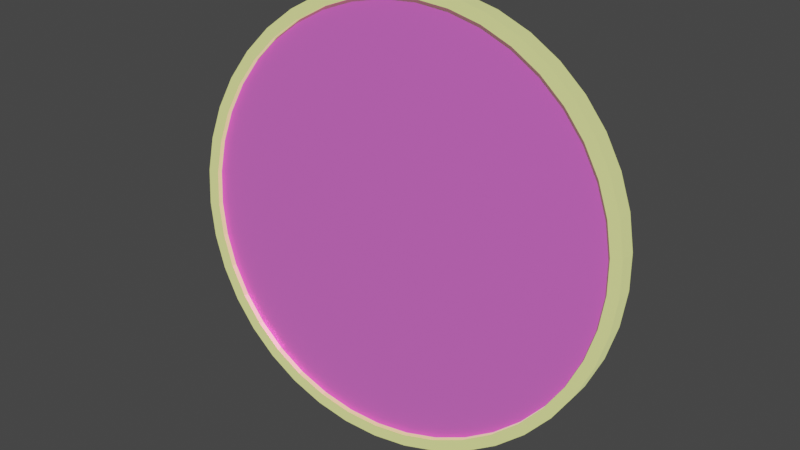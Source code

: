 # Source: dogecoin_base.blend  (saved by Blender 2.83.18; exported with 4.5.12 LTS)
import bpy
from mathutils import Matrix  # noqa: F401  (used for matrix-valued properties, if any)

bpy.ops.wm.read_factory_settings(use_empty=True)
scene = bpy.context.scene
scene.name = 'Scene'

# ---- collections
col_collection = bpy.data.collections.new('Collection'); scene.collection.children.link(col_collection)

# ---- images (referenced by path relative to the original .blend; pixels are not part of the script)
import os
ASSET_DIR = os.environ.get("B2B_ASSET_DIR", "")  # directory of the original .blend (textures are referenced by path, not embedded)
HERE = os.path.dirname(os.path.abspath(__file__))  # packed textures are extracted next to this script under _unpacked/

def load_image(name, relpath, width, height, colorspace="sRGB"):
    """Load a texture the original file referenced (path relative to the .blend, or extracted next to this script)."""
    p = next((c for c in (os.path.join(HERE, relpath), os.path.join(ASSET_DIR, relpath)) if relpath and os.path.exists(c)), "")
    if p:
        img = bpy.data.images.load(p, check_existing=True)
        img.name = name
    else:  # same state as the original file: an image datablock whose file is absent (Cycles renders it pink)
        img = bpy.data.images.new(name, width, height)
        img.source = "FILE"
        img.filepath = "//" + (relpath or name)
    img.colorspace_settings.name = colorspace
    return img
img_dogecoin_brighter_png_jpg = load_image('dogecoin_brighter.png.jpg', 'dogecoin_brighter.png.jpg', 1024, 1024, 'sRGB')
img_dogecoin_jpg = load_image('dogecoin.jpg', 'dogecoin.jpg', 1024, 1024, 'sRGB')

# ---- materials (node trees are filled in below, after node groups)
mat_material_003 = bpy.data.materials.new('Material.003')
mat_material_003.use_transparent_shadow = False
mat_material_003.diffuse_color = (0.8, 0.7116, 0.0116, 1.0)
mat_material_003.metallic = 0.5521
mat_material_002 = bpy.data.materials.new('Material.002')
mat_material_002.use_transparent_shadow = False
mat_material_002.diffuse_color = (0.8, 0.7818, 0.05257, 1.0)
mat_material_002.metallic = 0.4637
mat_material_004 = bpy.data.materials.new('Material.004')
mat_material_004.use_transparent_shadow = False
mat_material_004.diffuse_color = (0.8, 0.6954, 0.01761, 1.0)
mat_material_004.metallic = 0.4381

# ---- material node trees
mat_material_003.use_nodes = True; mat_material_003.node_tree.nodes.clear()
_N = mat_material_003.node_tree.nodes; _L = mat_material_003.node_tree.links
n0 = _N.new('ShaderNodeBsdfPrincipled'); n0.name = 'Principled BSDF'; n0.location = (10, 300)
n0.distribution = 'GGX'
n0.subsurface_method = 'BURLEY'
n0.inputs[0].default_value = (1.0, 0.9325, 0.2791, 1.0)
n0.inputs[1].default_value = 0.8975
n0.inputs[2].default_value = 0.1475
n0.inputs[3].default_value = 1.45
n0.inputs[13].default_value = 0.5205
n0.inputs[14].default_value = (1.0, 0.995, 0.9467, 1.0)
n0.inputs[15].default_value = 0.502
n0.inputs[19].default_value = 0.103
n0.inputs[27].default_value = (0.5227, 0.5815, 0.2025, 1.0)
n0.inputs[28].default_value = 1.0
n1 = _N.new('ShaderNodeOutputMaterial'); n1.name = 'Material Output'; n1.location = (300, 300)
_L.new(n0.outputs[0], n1.inputs[0])
n1.is_active_output = True
mat_material_002.use_nodes = True; mat_material_002.node_tree.nodes.clear()
_N = mat_material_002.node_tree.nodes; _L = mat_material_002.node_tree.links
n0 = _N.new('ShaderNodeBsdfPrincipled'); n0.name = 'Principled BSDF'; n0.location = (17, 587)
n0.distribution = 'GGX'
n0.subsurface_method = 'BURLEY'
n0.inputs[1].default_value = 0.5123
n0.inputs[2].default_value = 0.291
n0.inputs[3].default_value = 1.45
n0.inputs[13].default_value = 0.3463
n0.inputs[27].default_value = (0.0, 0.0, 0.0, 1.0)
n0.inputs[28].default_value = 1.0
n1 = _N.new('ShaderNodeOutputMaterial'); n1.name = 'Material Output'; n1.location = (307, 587)
n2 = _N.new('ShaderNodeTexImage'); n2.name = 'Image Texture'; n2.location = (-273, 557)
n2.image = img_dogecoin_brighter_png_jpg
n3 = _N.new('ShaderNodeLightPath'); n3.name = 'Light Path'; n3.location = (-240, 100)
n4 = _N.new('ShaderNodeMix'); n4.name = 'Mix'; n4.location = (-253, 467)
n4.data_type = 'RGBA'
n4.inputs[0].default_value = 0.5123
n4.inputs[7].default_value = (1.0, 1.0, 1.0, 1.0)
n5 = _N.new('ShaderNodeMix'); n5.name = 'Mix.001'; n5.location = (-153, 467)
n5.data_type = 'RGBA'
n5.inputs[0].default_value = 0.2807
n5.inputs[6].default_value = (1.0, 1.0, 1.0, 1.0)
_L.new(n0.outputs[0], n1.inputs[0])
_L.new(n2.outputs[0], n0.inputs[0])
_L.new(n3.outputs[0], n0.inputs[4])
_L.new(n2.outputs[0], n4.inputs[6])
_L.new(n4.outputs[2], n5.inputs[7])
_L.new(n5.outputs[2], n0.inputs[14])
n1.is_active_output = True
mat_material_004.use_nodes = True; mat_material_004.node_tree.nodes.clear()
_N = mat_material_004.node_tree.nodes; _L = mat_material_004.node_tree.links
n0 = _N.new('ShaderNodeOutputMaterial'); n0.name = 'Material Output'; n0.location = (300, 300)
n1 = _N.new('ShaderNodeBsdfPrincipled'); n1.name = 'Principled BSDF'; n1.location = (10, 300)
n1.distribution = 'GGX'
n1.subsurface_method = 'BURLEY'
n1.inputs[1].default_value = 0.6045
n1.inputs[3].default_value = 1.45
n1.inputs[27].default_value = (0.09084, 0.08914, 0.02602, 1.0)
n1.inputs[28].default_value = 1.0
n2 = _N.new('ShaderNodeTexImage'); n2.name = 'Image Texture'; n2.location = (-280, 270)
n2.image = img_dogecoin_jpg
_L.new(n1.outputs[0], n0.inputs[0])
_L.new(n2.outputs[0], n1.inputs[0])
n0.is_active_output = True

# ---- world
world_world = bpy.data.worlds.new('World'); scene.world = world_world
world_world.use_nodes = True; world_world.node_tree.nodes.clear()
_N = world_world.node_tree.nodes; _L = world_world.node_tree.links
n0 = _N.new('ShaderNodeOutputWorld'); n0.name = 'World Output'; n0.location = (300, 300)
n1 = _N.new('ShaderNodeBackground'); n1.name = 'Background'; n1.location = (10, 300)
n1.inputs[0].default_value = (0.05088, 0.05088, 0.05088, 1.0)
_L.new(n1.outputs[0], n0.inputs[0])
n0.is_active_output = True
world_world.color = (0.05088, 0.05088, 0.05088)
world_world.use_sun_shadow = False
world_world.sun_shadow_jitter_overblur = 0.0

# ---- meshes
me_cylinder_005 = bpy.data.meshes.new('Cylinder.005')
me_cylinder_005.from_pydata([(0.0948, 0.007015, -0.00135), (0.09466, 0.01699, -0.002677), (0.09372, 0.008827, 0.0134), (0.09356, 0.01883, 0.01225), (0.09034, 0.0103, 0.02783), (0.09014, 0.02032, 0.02686), (0.08475, 0.0114, 0.0416), (0.08449, 0.02142, 0.04079), (0.07709, 0.01209, 0.05436), (0.07674, 0.02213, 0.0537), (0.06755, 0.01236, 0.0658), (0.06708, 0.0224, 0.06528), (0.05636, 0.01221, 0.07563), (0.05576, 0.02225, 0.07524), (0.0438, 0.01163, 0.08362), (0.04305, 0.02167, 0.08332), (0.03018, 0.01065, 0.08957), (0.02926, 0.02067, 0.08934), (0.01583, 0.00928, 0.09333), (0.01473, 0.01928, 0.09315), (0.001107, 0.00756, 0.09481), (-0.0001668, 0.01754, 0.09465), (-0.01363, 0.005532, 0.09398), (-0.01508, 0.01549, 0.0938), (-0.02801, 0.003246, 0.09084), (-0.02964, 0.01318, 0.09063), (-0.04169, 0.0007572, 0.08549), (-0.04348, 0.01066, 0.08521), (-0.05433, -0.001872, 0.07805), (-0.05627, 0.007997, 0.07768), (-0.06561, -0.004578, 0.0687), (-0.06769, 0.005259, 0.06822), (-0.07526, -0.007293, 0.05768), (-0.07745, 0.002511, 0.05707), (-0.08304, -0.009951, 0.04526), (-0.08533, -0.0001791, 0.0445), (-0.08876, -0.01249, 0.03174), (-0.09112, -0.002745, 0.03081), (-0.09228, -0.01484, 0.01746), (-0.09468, -0.005123, 0.01636), (-0.09351, -0.01694, 0.002761), (-0.09593, -0.007255, 0.001484), (-0.09242, -0.01875, -0.01199), (-0.09483, -0.009088, -0.01344), (-0.08905, -0.02023, -0.02642), (-0.09141, -0.01058, -0.02805), (-0.08346, -0.02132, -0.04019), (-0.08575, -0.01169, -0.04198), (-0.0758, -0.02202, -0.05295), (-0.078, -0.01239, -0.0549), (-0.06626, -0.02229, -0.06439), (-0.06835, -0.01267, -0.06647), (-0.05507, -0.02214, -0.07422), (-0.05702, -0.01251, -0.07643), (-0.04251, -0.02156, -0.08221), (-0.04431, -0.01193, -0.08452), (-0.02889, -0.02058, -0.08816), (-0.03052, -0.01093, -0.09054), (-0.01454, -0.01921, -0.09192), (-0.016, -0.009547, -0.09434), (0.0001848, -0.01749, -0.0934), (-0.0011, -0.007807, -0.09584), (0.01492, -0.01546, -0.09256), (0.01381, -0.005754, -0.09499), (0.0293, -0.01317, -0.08943), (0.02837, -0.00344, -0.09182), (0.04298, -0.01068, -0.08408), (0.04221, -0.0009211, -0.0864), (0.05562, -0.008054, -0.07664), (0.055, 0.00174, -0.07887), (0.0669, -0.005349, -0.06729), (0.06642, 0.004478, -0.06942), (0.07655, -0.002634, -0.05627), (0.07619, 0.007226, -0.05826), (0.08433, 2.399e-05, -0.04385), (0.08406, 0.009916, -0.04569), (0.09005, 0.002559, -0.03033), (0.08985, 0.01248, -0.03201), (0.09357, 0.004909, -0.01605), (0.09342, 0.01486, -0.01755), (0.09982, 0.007654, -0.001459), (0.09868, 0.009562, 0.01407), (0.09512, 0.01111, 0.02928), (0.08923, 0.01227, 0.04378), (0.08117, 0.013, 0.05722), (0.07112, 0.01329, 0.06927), (0.05933, 0.01313, 0.07963), (0.0461, 0.01252, 0.08804), (0.03176, 0.01148, 0.09431), (0.01664, 0.01004, 0.09827), (0.001131, 0.008228, 0.09983), (-0.01439, 0.006092, 0.09895), (-0.02954, 0.003683, 0.09565), (-0.04395, 0.001062, 0.09001), (-0.05726, -0.001708, 0.08217), (-0.06914, -0.004557, 0.07233), (-0.0793, -0.007417, 0.06072), (-0.0875, -0.01022, 0.04764), (-0.09353, -0.01289, 0.0334), (-0.09723, -0.01536, 0.01835), (-0.09853, -0.01758, 0.002871), (-0.09739, -0.01949, -0.01266), (-0.09383, -0.02104, -0.02787), (-0.08794, -0.02219, -0.04237), (-0.07988, -0.02292, -0.05581), (-0.06983, -0.02321, -0.06786), (-0.05804, -0.02305, -0.07822), (-0.04481, -0.02245, -0.08663), (-0.03046, -0.02141, -0.0929), (-0.01535, -0.01997, -0.09686), (0.0001602, -0.01815, -0.09842), (0.01568, -0.01602, -0.09754), (0.03083, -0.01361, -0.09424), (0.04524, -0.01099, -0.0886), (0.05855, -0.008219, -0.08076), (0.07043, -0.005369, -0.07092), (0.0806, -0.00251, -0.05931), (0.08879, 0.0002899, -0.04623), (0.09482, 0.00296, -0.03198), (0.09853, 0.005435, -0.01694), (0.09447, 0.009537, -0.001684), (0.09339, 0.01135, 0.01306), (0.09001, 0.01282, 0.0275), (0.08442, 0.01392, 0.04126), (0.07676, 0.01461, 0.05402), (0.06722, 0.01488, 0.06546), (0.05603, 0.01473, 0.0753), (0.04347, 0.01416, 0.08329), (0.02985, 0.01317, 0.08924), (0.0155, 0.0118, 0.093), (0.0007787, 0.01008, 0.09448), (-0.01396, 0.008054, 0.09364), (-0.02834, 0.005767, 0.09051), (-0.04202, 0.003279, 0.08516), (-0.05465, 0.0006493, 0.07771), (-0.06594, -0.002056, 0.06837), (-0.07559, -0.004771, 0.05735), (-0.08337, -0.007429, 0.04493), (-0.08909, -0.009964, 0.03141), (-0.09261, -0.01231, 0.01712), (-0.09384, -0.01442, 0.002427), (-0.09275, -0.01623, -0.01232), (-0.08937, -0.0177, -0.02675), (-0.08379, -0.0188, -0.04052), (-0.07613, -0.01949, -0.05328), (-0.06659, -0.01977, -0.06472), (-0.0554, -0.01961, -0.07455), (-0.04284, -0.01904, -0.08255), (-0.02922, -0.01805, -0.08849), (-0.01487, -0.01669, -0.09226), (-0.0001433, -0.01497, -0.09374), (0.01459, -0.01294, -0.0929), (0.02898, -0.01065, -0.08977), (0.04265, -0.008162, -0.08441), (0.05529, -0.005533, -0.07697), (0.06657, -0.002827, -0.06763), (0.07622, -0.0001121, -0.05661), (0.084, 0.002546, -0.04418), (0.08972, 0.005081, -0.03066), (0.09324, 0.00743, -0.01638), (0.0974, 0.01939, 0.01277), (0.09854, 0.01749, -0.002762), (0.09384, 0.02094, 0.02798), (0.08795, 0.0221, 0.04248), (0.07989, 0.02283, 0.05592), (0.06984, 0.02312, 0.06796), (0.05805, 0.02296, 0.07832), (0.04482, 0.02235, 0.08674), (0.03048, 0.02131, 0.09301), (0.01536, 0.01987, 0.09697), (-0.0001478, 0.01806, 0.09853), (-0.01567, 0.01592, 0.09765), (-0.03082, 0.01352, 0.09435), (-0.04523, 0.01089, 0.08871), (-0.05854, 0.008124, 0.08087), (-0.07042, 0.005275, 0.07103), (-0.08058, 0.002415, 0.05942), (-0.08878, -0.0003847, 0.04633), (-0.09481, -0.003055, 0.03209), (-0.09851, -0.00553, 0.01705), (-0.09981, -0.007749, 0.001568), (-0.09867, -0.009657, -0.01396), (-0.09511, -0.01121, -0.02917), (-0.08922, -0.01236, -0.04367), (-0.08115, -0.01309, -0.05711), (-0.07111, -0.01338, -0.06916), (-0.05932, -0.01322, -0.07952), (-0.04609, -0.01261, -0.08793), (-0.03174, -0.01158, -0.0942), (-0.01663, -0.01013, -0.09816), (-0.001119, -0.008323, -0.09972), (0.0144, -0.006187, -0.09884), (0.02955, -0.003778, -0.09554), (0.04396, -0.001157, -0.0899), (0.05727, 0.001613, -0.08206), (0.06915, 0.004463, -0.07222), (0.07932, 0.007322, -0.06061), (0.08751, 0.01012, -0.04753), (0.09354, 0.01279, -0.03329), (0.09725, 0.01527, -0.01824), (0.09385, 0.01659, 0.01254), (0.09495, 0.01476, -0.002381), (0.09043, 0.01808, 0.02715), (0.08478, 0.01919, 0.04109), (0.07703, 0.01989, 0.054), (0.06737, 0.02017, 0.06558), (0.05605, 0.02001, 0.07553), (0.04334, 0.01943, 0.08362), (0.02955, 0.01843, 0.08964), (0.01503, 0.01705, 0.09345), (0.0001242, 0.01531, 0.09494), (-0.01479, 0.01325, 0.0941), (-0.02935, 0.01094, 0.09093), (-0.04319, 0.008421, 0.08551), (-0.05598, 0.00576, 0.07798), (-0.0674, 0.003022, 0.06852), (-0.07716, 0.0002739, 0.05737), (-0.08504, -0.002416, 0.04479), (-0.09083, -0.004982, 0.03111), (-0.09439, -0.00736, 0.01665), (-0.09564, -0.009492, 0.00178), (-0.09454, -0.01133, -0.01315), (-0.09112, -0.01282, -0.02775), (-0.08546, -0.01392, -0.04169), (-0.07771, -0.01463, -0.0546), (-0.06806, -0.0149, -0.06618), (-0.05673, -0.01475, -0.07613), (-0.04402, -0.01417, -0.08422), (-0.03023, -0.01317, -0.09024), (-0.01571, -0.01178, -0.09405), (-0.000809, -0.01004, -0.09554), (0.0141, -0.007991, -0.0947), (0.02866, -0.005677, -0.09153), (0.0425, -0.003158, -0.08611), (0.05529, -0.0004967, -0.07858), (0.06671, 0.002242, -0.06912), (0.07648, 0.004989, -0.05797), (0.08435, 0.007679, -0.04539), (0.09014, 0.01024, -0.03171), (0.09371, 0.01262, -0.01725)], [], [(80, 161, 160, 81), (81, 160, 162, 82), (82, 162, 163, 83), (83, 163, 164, 84), (84, 164, 165, 85), (85, 165, 166, 86), (86, 166, 167, 87), (87, 167, 168, 88), (88, 168, 169, 89), (89, 169, 170, 90), (90, 170, 171, 91), (91, 171, 172, 92), (92, 172, 173, 93), (93, 173, 174, 94), (94, 174, 175, 95), (95, 175, 176, 96), (96, 176, 177, 97), (97, 177, 178, 98), (98, 178, 179, 99), (99, 179, 180, 100), (100, 180, 181, 101), (101, 181, 182, 102), (102, 182, 183, 103), (103, 183, 184, 104), (104, 184, 185, 105), (105, 185, 186, 106), (106, 186, 187, 107), (107, 187, 188, 108), (108, 188, 189, 109), (109, 189, 190, 110), (110, 190, 191, 111), (111, 191, 192, 112), (112, 192, 193, 113), (113, 193, 194, 114), (114, 194, 195, 115), (115, 195, 196, 116), (116, 196, 197, 117), (117, 197, 198, 118), (3, 1, 201, 200), (118, 198, 199, 119), (119, 199, 161, 80), (52, 54, 147, 146), (2, 0, 80, 81), (4, 2, 81, 82), (6, 4, 82, 83), (8, 6, 83, 84), (10, 8, 84, 85), (12, 10, 85, 86), (14, 12, 86, 87), (16, 14, 87, 88), (18, 16, 88, 89), (20, 18, 89, 90), (22, 20, 90, 91), (24, 22, 91, 92), (26, 24, 92, 93), (28, 26, 93, 94), (30, 28, 94, 95), (32, 30, 95, 96), (34, 32, 96, 97), (36, 34, 97, 98), (38, 36, 98, 99), (40, 38, 99, 100), (42, 40, 100, 101), (44, 42, 101, 102), (46, 44, 102, 103), (48, 46, 103, 104), (50, 48, 104, 105), (52, 50, 105, 106), (54, 52, 106, 107), (56, 54, 107, 108), (58, 56, 108, 109), (60, 58, 109, 110), (62, 60, 110, 111), (64, 62, 111, 112), (66, 64, 112, 113), (68, 66, 113, 114), (70, 68, 114, 115), (72, 70, 115, 116), (74, 72, 116, 117), (76, 74, 117, 118), (78, 76, 118, 119), (0, 78, 119, 80), (120, 121, 122, 123, 124, 125, 126, 127, 128, 129, 130, 131, 132, 133, 134, 135, 136, 137, 138, 139, 140, 141, 142, 143, 144, 145, 146, 147, 148, 149, 150, 151, 152, 153, 154, 155, 156, 157, 158, 159), (26, 28, 134, 133), (0, 2, 121, 120), (54, 56, 148, 147), (28, 30, 135, 134), (2, 4, 122, 121), (56, 58, 149, 148), (30, 32, 136, 135), (4, 6, 123, 122), (58, 60, 150, 149), (32, 34, 137, 136), (6, 8, 124, 123), (60, 62, 151, 150), (34, 36, 138, 137), (8, 10, 125, 124), (62, 64, 152, 151), (36, 38, 139, 138), (10, 12, 126, 125), (64, 66, 153, 152), (38, 40, 140, 139), (12, 14, 127, 126), (66, 68, 154, 153), (40, 42, 141, 140), (14, 16, 128, 127), (68, 70, 155, 154), (42, 44, 142, 141), (16, 18, 129, 128), (70, 72, 156, 155), (44, 46, 143, 142), (18, 20, 130, 129), (72, 74, 157, 156), (46, 48, 144, 143), (20, 22, 131, 130), (74, 76, 158, 157), (48, 50, 145, 144), (22, 24, 132, 131), (76, 78, 159, 158), (50, 52, 146, 145), (24, 26, 133, 132), (78, 0, 120, 159), (1, 3, 160, 161), (3, 5, 162, 160), (5, 7, 163, 162), (7, 9, 164, 163), (9, 11, 165, 164), (11, 13, 166, 165), (13, 15, 167, 166), (15, 17, 168, 167), (17, 19, 169, 168), (19, 21, 170, 169), (21, 23, 171, 170), (23, 25, 172, 171), (25, 27, 173, 172), (27, 29, 174, 173), (29, 31, 175, 174), (31, 33, 176, 175), (33, 35, 177, 176), (35, 37, 178, 177), (37, 39, 179, 178), (39, 41, 180, 179), (41, 43, 181, 180), (43, 45, 182, 181), (45, 47, 183, 182), (47, 49, 184, 183), (49, 51, 185, 184), (51, 53, 186, 185), (53, 55, 187, 186), (55, 57, 188, 187), (57, 59, 189, 188), (59, 61, 190, 189), (61, 63, 191, 190), (63, 65, 192, 191), (65, 67, 193, 192), (67, 69, 194, 193), (69, 71, 195, 194), (71, 73, 196, 195), (73, 75, 197, 196), (75, 77, 198, 197), (77, 79, 199, 198), (79, 1, 161, 199), (200, 201, 239, 238, 237, 236, 235, 234, 233, 232, 231, 230, 229, 228, 227, 226, 225, 224, 223, 222, 221, 220, 219, 218, 217, 216, 215, 214, 213, 212, 211, 210, 209, 208, 207, 206, 205, 204, 203, 202), (57, 55, 227, 228), (31, 29, 214, 215), (5, 3, 200, 202), (59, 57, 228, 229), (33, 31, 215, 216), (7, 5, 202, 203), (61, 59, 229, 230), (35, 33, 216, 217), (9, 7, 203, 204), (63, 61, 230, 231), (37, 35, 217, 218), (11, 9, 204, 205), (65, 63, 231, 232), (39, 37, 218, 219), (13, 11, 205, 206), (67, 65, 232, 233), (41, 39, 219, 220), (15, 13, 206, 207), (69, 67, 233, 234), (43, 41, 220, 221), (17, 15, 207, 208), (71, 69, 234, 235), (45, 43, 221, 222), (19, 17, 208, 209), (73, 71, 235, 236), (47, 45, 222, 223), (21, 19, 209, 210), (75, 73, 236, 237), (49, 47, 223, 224), (23, 21, 210, 211), (77, 75, 237, 238), (51, 49, 224, 225), (25, 23, 211, 212), (79, 77, 238, 239), (53, 51, 225, 226), (27, 25, 212, 213), (1, 79, 239, 201), (55, 53, 226, 227), (29, 27, 213, 214)])
me_cylinder_005.polygons.foreach_set('material_index', [0, 0, 0, 0, 0, 0, 0, 0, 0, 0, 0, 0, 0, 0, 0, 0, 0, 0, 0, 0, 0, 0, 0, 0, 0, 0, 0, 0, 0, 0, 0, 0, 0, 0, 0, 0, 0, 0, 0, 0, 0, 0, 0, 0, 0, 0, 0, 0, 0, 0, 0, 0, 0, 0, 0, 0, 0, 0, 0, 0, 0, 0, 0, 0, 0, 0, 0, 0, 0, 0, 0, 0, 0, 0, 0, 0, 0, 0, 0, 0, 0, 0, 2, 0, 0, 0, 0, 0, 0, 0, 0, 0, 0, 0, 0, 0, 0, 0, 0, 0, 0, 0, 0, 0, 0, 0, 0, 0, 0, 0, 0, 0, 0, 0, 0, 0, 0, 0, 0, 0, 0, 0, 0, 0, 0, 0, 0, 0, 0, 0, 0, 0, 0, 0, 0, 0, 0, 0, 0, 0, 0, 0, 0, 0, 0, 0, 0, 0, 0, 0, 0, 0, 0, 0, 0, 0, 0, 0, 0, 0, 0, 0, 1, 0, 0, 0, 0, 0, 0, 0, 0, 0, 0, 0, 0, 0, 0, 0, 0, 0, 0, 0, 0, 0, 0, 0, 0, 0, 0, 0, 0, 0, 0, 0, 0, 0, 0, 0, 0, 0, 0, 0])
_uv = me_cylinder_005.uv_layers.new(name='UVMap')
_uv.uv.foreach_set('vector', [0.9455, 0.6108, 0.9032, 0.6002, 0.9133, 0.5365, 0.9569, 0.5402, 0.9569, 0.5402, 0.9133, 0.5365, 0.9132, 0.4718, 0.9569, 0.4686, 0.9569, 0.4686, 0.9132, 0.4718, 0.9028, 0.4078, 0.9455, 0.3978, 0.9455, 0.3978, 0.9028, 0.4078, 0.8824, 0.3462, 0.9231, 0.3295, 0.9231, 0.3295, 0.8824, 0.3462, 0.8526, 0.2883, 0.8903, 0.2654, 0.8903, 0.2654, 0.8526, 0.2883, 0.8141, 0.2357, 0.8477, 0.2072, 0.8477, 0.2072, 0.8141, 0.2357, 0.7677, 0.1898, 0.7965, 0.1564, 0.7965, 0.1564, 0.7677, 0.1898, 0.7147, 0.1517, 0.7379, 0.1141, 0.7379, 0.1141, 0.7147, 0.1517, 0.6563, 0.1223, 0.6734, 0.08157, 0.6734, 0.08157, 0.6563, 0.1223, 0.594, 0.1024, 0.6045, 0.0595, 0.6045, 0.0595, 0.594, 0.1024, 0.5294, 0.09253, 0.5331, 0.04848, 0.5331, 0.04848, 0.5294, 0.09253, 0.4641, 0.09283, 0.4608, 0.04877, 0.4608, 0.04877, 0.4641, 0.09283, 0.3996, 0.1033, 0.3894, 0.06036, 0.3894, 0.06036, 0.3996, 0.1033, 0.3376, 0.1238, 0.3209, 0.08294, 0.3209, 0.08294, 0.3376, 0.1238, 0.2796, 0.1536, 0.2567, 0.116, 0.2567, 0.116, 0.2796, 0.1536, 0.2271, 0.1921, 0.1986, 0.1586, 0.1986, 0.1586, 0.2271, 0.1921, 0.1813, 0.2384, 0.148, 0.2097, 0.148, 0.2097, 0.1813, 0.2384, 0.1434, 0.2911, 0.106, 0.2681, 0.106, 0.2681, 0.1434, 0.2911, 0.1143, 0.3491, 0.07386, 0.3322, 0.07386, 0.3322, 0.1143, 0.3491, 0.09479, 0.4108, 0.05224, 0.4006, 0.05224, 0.4006, 0.09479, 0.4108, 0.08525, 0.4747, 0.04169, 0.4714, 0.04169, 0.4714, 0.08525, 0.4747, 0.08593, 0.5392, 0.04246, 0.5428, 0.04246, 0.5428, 0.08593, 0.5392, 0.09681, 0.6027, 0.05452, 0.6131, 0.05452, 0.6131, 0.09681, 0.6027, 0.1176, 0.6636, 0.07754, 0.6806, 0.07754, 0.6806, 0.1176, 0.6636, 0.1478, 0.7204, 0.1109, 0.7435, 0.1109, 0.7435, 0.1478, 0.7204, 0.1865, 0.7716, 0.1539, 0.8002, 0.1539, 0.8002, 0.1865, 0.7716, 0.233, 0.8159, 0.2053, 0.8494, 0.2053, 0.8494, 0.233, 0.8159, 0.2859, 0.8523, 0.2639, 0.8898, 0.2639, 0.8898, 0.2859, 0.8523, 0.3442, 0.8797, 0.3285, 0.9205, 0.3285, 0.9205, 0.3442, 0.8797, 0.4065, 0.8976, 0.3973, 0.9403, 0.3973, 0.9403, 0.4065, 0.8976, 0.4712, 0.9058, 0.468, 0.9494, 0.468, 0.9494, 0.4712, 0.9058, 0.5358, 0.9066, 0.5383, 0.9496, 0.5383, 0.9496, 0.5358, 0.9066, 0.5992, 0.898, 0.608, 0.9402, 0.608, 0.9402, 0.5992, 0.898, 0.6603, 0.8796, 0.6757, 0.92, 0.6757, 0.92, 0.6603, 0.8796, 0.7177, 0.8517, 0.7393, 0.8891, 0.7393, 0.8891, 0.7177, 0.8517, 0.7699, 0.8149, 0.7974, 0.8484, 0.7974, 0.8484, 0.7699, 0.8149, 0.8157, 0.7701, 0.8482, 0.7989, 0.8482, 0.7989, 0.8157, 0.7701, 0.8538, 0.7185, 0.8905, 0.7418, 0.07901, 0.4598, 0.08746, 0.3938, 0.09717, 0.3959, 0.08902, 0.4603, 0.8905, 0.7418, 0.8538, 0.7185, 0.8832, 0.6614, 0.9232, 0.6785, 0.9232, 0.6785, 0.8832, 0.6614, 0.9032, 0.6002, 0.9455, 0.6108, 0.5285, 0.07611, 0.5934, 0.08694, 0.5907, 0.09784, 0.5275, 0.08729, 0.765, 0.8253, 0.8116, 0.7784, 0.8286, 0.7928, 0.7794, 0.8423, 0.7115, 0.8642, 0.765, 0.8253, 0.7794, 0.8423, 0.723, 0.8833, 0.6525, 0.894, 0.7115, 0.8642, 0.723, 0.8833, 0.6609, 0.9147, 0.5896, 0.9142, 0.6525, 0.894, 0.6609, 0.9147, 0.5946, 0.9359, 0.5243, 0.9241, 0.5896, 0.9142, 0.5946, 0.9359, 0.5258, 0.9463, 0.4582, 0.9234, 0.5243, 0.9241, 0.5258, 0.9463, 0.4561, 0.9456, 0.3929, 0.9122, 0.4582, 0.9234, 0.4561, 0.9456, 0.3874, 0.9338, 0.33, 0.8915, 0.3929, 0.9122, 0.3874, 0.9338, 0.3213, 0.912, 0.2712, 0.861, 0.33, 0.8915, 0.3213, 0.912, 0.2592, 0.8799, 0.2179, 0.8215, 0.2712, 0.861, 0.2592, 0.8799, 0.2031, 0.8383, 0.1716, 0.7739, 0.2179, 0.8215, 0.2031, 0.8383, 0.1543, 0.7881, 0.1333, 0.7196, 0.1716, 0.7739, 0.1543, 0.7881, 0.1139, 0.731, 0.1041, 0.6599, 0.1333, 0.7196, 0.1139, 0.731, 0.08318, 0.668, 0.0848, 0.5962, 0.1041, 0.6599, 0.08318, 0.668, 0.06287, 0.6008, 0.07578, 0.5299, 0.0848, 0.5962, 0.06287, 0.6008, 0.05334, 0.5313, 0.07538, 0.4631, 0.07578, 0.5299, 0.05334, 0.5313, 0.05304, 0.4613, 0.08557, 0.3972, 0.07538, 0.4631, 0.05304, 0.4613, 0.06377, 0.392, 0.1057, 0.3339, 0.08557, 0.3972, 0.06377, 0.392, 0.08509, 0.3253, 0.1358, 0.2747, 0.1057, 0.3339, 0.08509, 0.3253, 0.1167, 0.263, 0.1747, 0.2211, 0.1358, 0.2747, 0.1167, 0.263, 0.1579, 0.2065, 0.2217, 0.1744, 0.1747, 0.2211, 0.1579, 0.2065, 0.2074, 0.1573, 0.2755, 0.1359, 0.2217, 0.1744, 0.2074, 0.1573, 0.2642, 0.1168, 0.3348, 0.1065, 0.2755, 0.1359, 0.2642, 0.1168, 0.3265, 0.08582, 0.3976, 0.08602, 0.3348, 0.1065, 0.3265, 0.08582, 0.3925, 0.06442, 0.4627, 0.0758, 0.3976, 0.08602, 0.3925, 0.06442, 0.4611, 0.05368, 0.5285, 0.07611, 0.4627, 0.0758, 0.4611, 0.05368, 0.5304, 0.05402, 0.5934, 0.08694, 0.5285, 0.07611, 0.5304, 0.05402, 0.5989, 0.06542, 0.656, 0.1079, 0.5934, 0.08694, 0.5989, 0.06542, 0.6648, 0.08751, 0.7145, 0.1387, 0.656, 0.1079, 0.6648, 0.08751, 0.7265, 0.1199, 0.7677, 0.1784, 0.7145, 0.1387, 0.7265, 0.1199, 0.7826, 0.1617, 0.814, 0.2263, 0.7677, 0.1784, 0.7826, 0.1617, 0.8313, 0.2119, 0.853, 0.2803, 0.814, 0.2263, 0.8313, 0.2119, 0.8722, 0.2688, 0.8829, 0.3399, 0.853, 0.2803, 0.8722, 0.2688, 0.9037, 0.3315, 0.9029, 0.4035, 0.8829, 0.3399, 0.9037, 0.3315, 0.9248, 0.3986, 0.9125, 0.4696, 0.9029, 0.4035, 0.9248, 0.3986, 0.9349, 0.468, 0.9126, 0.5363, 0.9125, 0.4696, 0.9349, 0.468, 0.9349, 0.5381, 0.902, 0.602, 0.9126, 0.5363, 0.9349, 0.5381, 0.9238, 0.6074, 0.8811, 0.6652, 0.902, 0.602, 0.9238, 0.6074, 0.9017, 0.674, 0.8504, 0.7244, 0.8811, 0.6652, 0.9017, 0.674, 0.8694, 0.7362, 0.8116, 0.7784, 0.8504, 0.7244, 0.8694, 0.7362, 0.8286, 0.7928, 0.908, 0.397, 0.9184, 0.4625, 0.9184, 0.5288, 0.908, 0.5943, 0.8875, 0.6574, 0.8574, 0.7165, 0.8184, 0.7701, 0.7715, 0.8171, 0.7179, 0.856, 0.6588, 0.8861, 0.5957, 0.9066, 0.5302, 0.917, 0.4639, 0.917, 0.3983, 0.9066, 0.3353, 0.8862, 0.2762, 0.856, 0.2225, 0.8171, 0.1756, 0.7701, 0.1366, 0.7165, 0.1065, 0.6574, 0.086, 0.5943, 0.07563, 0.5288, 0.07563, 0.4625, 0.086, 0.397, 0.1065, 0.3339, 0.1366, 0.2748, 0.1756, 0.2211, 0.2225, 0.1742, 0.2762, 0.1352, 0.3353, 0.1051, 0.3983, 0.08462, 0.4639, 0.07424, 0.5302, 0.07424, 0.5957, 0.08462, 0.6588, 0.1051, 0.7179, 0.1352, 0.7715, 0.1742, 0.8184, 0.2211, 0.8574, 0.2748, 0.8875, 0.3339, 0.1041, 0.6599, 0.0848, 0.5962, 0.0959, 0.5937, 0.1146, 0.6557, 0.8116, 0.7784, 0.765, 0.8253, 0.7576, 0.8168, 0.803, 0.7711, 0.5934, 0.08694, 0.656, 0.1079, 0.6516, 0.1183, 0.5907, 0.09784, 0.0848, 0.5962, 0.07578, 0.5299, 0.08719, 0.529, 0.0959, 0.5937, 0.765, 0.8253, 0.7115, 0.8642, 0.7056, 0.8546, 0.7576, 0.8168, 0.656, 0.1079, 0.7145, 0.1387, 0.7085, 0.1483, 0.6516, 0.1183, 0.07578, 0.5299, 0.07538, 0.4631, 0.08671, 0.4639, 0.08719, 0.529, 0.7115, 0.8642, 0.6525, 0.894, 0.6482, 0.8836, 0.7056, 0.8546, 0.7145, 0.1387, 0.7677, 0.1784, 0.7603, 0.187, 0.7085, 0.1483, 0.07538, 0.4631, 0.08557, 0.3972, 0.09662, 0.3998, 0.08671, 0.4639, 0.6525, 0.894, 0.5896, 0.9142, 0.587, 0.9033, 0.6482, 0.8836, 0.7677, 0.1784, 0.814, 0.2263, 0.8053, 0.2336, 0.7603, 0.187, 0.08557, 0.3972, 0.1057, 0.3339, 0.1162, 0.3382, 0.09662, 0.3998, 0.5896, 0.9142, 0.5243, 0.9241, 0.5235, 0.9129, 0.587, 0.9033, 0.814, 0.2263, 0.853, 0.2803, 0.8433, 0.2862, 0.8053, 0.2336, 0.1057, 0.3339, 0.1358, 0.2747, 0.1454, 0.2806, 0.1162, 0.3382, 0.5243, 0.9241, 0.4582, 0.9234, 0.4592, 0.9122, 0.5235, 0.9129, 0.853, 0.2803, 0.8829, 0.3399, 0.8724, 0.3442, 0.8433, 0.2862, 0.1358, 0.2747, 0.1747, 0.2211, 0.1833, 0.2284, 0.1454, 0.2806, 0.4582, 0.9234, 0.3929, 0.9122, 0.3956, 0.9012, 0.4592, 0.9122, 0.8829, 0.3399, 0.9029, 0.4035, 0.8918, 0.406, 0.8724, 0.3442, 0.1747, 0.2211, 0.2217, 0.1744, 0.229, 0.183, 0.1833, 0.2284, 0.3929, 0.9122, 0.33, 0.8915, 0.3343, 0.8811, 0.3956, 0.9012, 0.9029, 0.4035, 0.9125, 0.4696, 0.9011, 0.4704, 0.8918, 0.406, 0.2217, 0.1744, 0.2755, 0.1359, 0.2814, 0.1455, 0.229, 0.183, 0.33, 0.8915, 0.2712, 0.861, 0.2771, 0.8514, 0.3343, 0.8811, 0.9125, 0.4696, 0.9126, 0.5363, 0.9012, 0.5354, 0.9011, 0.4704, 0.2755, 0.1359, 0.3348, 0.1065, 0.3391, 0.1169, 0.2814, 0.1455, 0.2712, 0.861, 0.2179, 0.8215, 0.2253, 0.813, 0.2771, 0.8514, 0.9126, 0.5363, 0.902, 0.602, 0.891, 0.5993, 0.9012, 0.5354, 0.3348, 0.1065, 0.3976, 0.08602, 0.4002, 0.09694, 0.3391, 0.1169, 0.2179, 0.8215, 0.1716, 0.7739, 0.1803, 0.7667, 0.2253, 0.813, 0.902, 0.602, 0.8811, 0.6652, 0.8706, 0.6608, 0.891, 0.5993, 0.3976, 0.08602, 0.4627, 0.0758, 0.4635, 0.08699, 0.4002, 0.09694, 0.1716, 0.7739, 0.1333, 0.7196, 0.143, 0.7138, 0.1803, 0.7667, 0.8811, 0.6652, 0.8504, 0.7244, 0.8407, 0.7185, 0.8706, 0.6608, 0.4627, 0.0758, 0.5285, 0.07611, 0.5275, 0.08729, 0.4635, 0.08699, 0.1333, 0.7196, 0.1041, 0.6599, 0.1146, 0.6557, 0.143, 0.7138, 0.8504, 0.7244, 0.8116, 0.7784, 0.803, 0.7711, 0.8407, 0.7185, 0.08746, 0.3938, 0.07901, 0.4598, 0.06188, 0.4587, 0.07079, 0.3903, 0.07901, 0.4598, 0.07966, 0.527, 0.06246, 0.5283, 0.06188, 0.4587, 0.07966, 0.527, 0.09008, 0.5935, 0.07325, 0.5974, 0.06246, 0.5283, 0.09008, 0.5935, 0.1104, 0.6575, 0.09435, 0.664, 0.07325, 0.5974, 0.1104, 0.6575, 0.1402, 0.7176, 0.1254, 0.7264, 0.09435, 0.664, 0.1402, 0.7176, 0.179, 0.7722, 0.1658, 0.7831, 0.1254, 0.7264, 0.179, 0.7722, 0.2257, 0.8199, 0.2144, 0.8328, 0.1658, 0.7831, 0.2257, 0.8199, 0.2791, 0.8596, 0.27, 0.8741, 0.2144, 0.8328, 0.2791, 0.8596, 0.338, 0.8903, 0.3313, 0.906, 0.27, 0.8741, 0.338, 0.8903, 0.401, 0.9112, 0.3969, 0.9277, 0.3313, 0.906, 0.401, 0.9112, 0.4663, 0.9218, 0.4649, 0.9387, 0.3969, 0.9277, 0.4663, 0.9218, 0.5325, 0.9218, 0.5338, 0.9388, 0.4649, 0.9387, 0.5325, 0.9218, 0.5977, 0.9113, 0.6017, 0.9278, 0.5338, 0.9388, 0.5977, 0.9113, 0.6604, 0.8905, 0.667, 0.9062, 0.6017, 0.9278, 0.6604, 0.8905, 0.7189, 0.8599, 0.7279, 0.8744, 0.667, 0.9062, 0.7189, 0.8599, 0.7718, 0.8204, 0.783, 0.8332, 0.7279, 0.8744, 0.7718, 0.8204, 0.8178, 0.7728, 0.8309, 0.7838, 0.783, 0.8332, 0.8178, 0.7728, 0.8563, 0.7183, 0.871, 0.7272, 0.8309, 0.7838, 0.8563, 0.7183, 0.8861, 0.6583, 0.902, 0.6648, 0.871, 0.7272, 0.8861, 0.6583, 0.9064, 0.5943, 0.9232, 0.5983, 0.902, 0.6648, 0.9064, 0.5943, 0.9168, 0.5278, 0.934, 0.5292, 0.9232, 0.5983, 0.9168, 0.5278, 0.9168, 0.4605, 0.934, 0.4592, 0.934, 0.5292, 0.9168, 0.4605, 0.9064, 0.3939, 0.9232, 0.39, 0.934, 0.4592, 0.9064, 0.3939, 0.8858, 0.3298, 0.9018, 0.3233, 0.9232, 0.39, 0.8858, 0.3298, 0.8555, 0.2698, 0.8703, 0.2609, 0.9018, 0.3233, 0.8555, 0.2698, 0.8163, 0.2153, 0.8295, 0.2041, 0.8703, 0.2609, 0.8163, 0.2153, 0.769, 0.1676, 0.7803, 0.1546, 0.8295, 0.2041, 0.769, 0.1676, 0.7149, 0.1281, 0.724, 0.1134, 0.7803, 0.1546, 0.7149, 0.1281, 0.6554, 0.09756, 0.662, 0.08171, 0.724, 0.1134, 0.6554, 0.09756, 0.5918, 0.07685, 0.5959, 0.06018, 0.662, 0.08171, 0.5918, 0.07685, 0.5259, 0.06646, 0.5273, 0.04938, 0.5959, 0.06018, 0.5259, 0.06646, 0.4593, 0.06663, 0.458, 0.04957, 0.5273, 0.04938, 0.4593, 0.06663, 0.3937, 0.07735, 0.3897, 0.06074, 0.458, 0.04957, 0.3937, 0.07735, 0.3307, 0.09834, 0.3241, 0.0826, 0.3897, 0.06074, 0.3307, 0.09834, 0.2719, 0.1291, 0.2629, 0.1146, 0.3241, 0.0826, 0.2719, 0.1291, 0.2188, 0.1687, 0.2076, 0.1559, 0.2629, 0.1146, 0.2188, 0.1687, 0.1727, 0.2163, 0.1596, 0.2054, 0.2076, 0.1559, 0.1727, 0.2163, 0.1349, 0.2706, 0.1202, 0.262, 0.1596, 0.2054, 0.1349, 0.2706, 0.1062, 0.3303, 0.09035, 0.3241, 0.1202, 0.262, 0.1062, 0.3303, 0.08746, 0.3938, 0.07079, 0.3903, 0.09035, 0.3241, 0.6654, 0.1097, 0.7245, 0.1398, 0.7782, 0.1788, 0.8251, 0.2257, 0.8641, 0.2794, 0.8942, 0.3385, 0.9147, 0.4016, 0.9251, 0.4672, 0.9251, 0.5335, 0.9147, 0.5991, 0.8942, 0.6622, 0.8641, 0.7213, 0.8251, 0.775, 0.7782, 0.8219, 0.7245, 0.8609, 0.6654, 0.891, 0.6023, 0.9115, 0.5367, 0.9219, 0.4704, 0.9219, 0.4048, 0.9115, 0.3417, 0.891, 0.2826, 0.8609, 0.2289, 0.8219, 0.182, 0.775, 0.143, 0.7213, 0.1129, 0.6622, 0.09238, 0.5991, 0.082, 0.5335, 0.082, 0.4672, 0.09238, 0.4016, 0.1129, 0.3385, 0.143, 0.2794, 0.182, 0.2257, 0.2289, 0.1788, 0.2826, 0.1398, 0.3417, 0.1097, 0.4048, 0.08916, 0.4704, 0.07878, 0.5367, 0.07878, 0.6023, 0.08916, 0.7149, 0.1281, 0.769, 0.1676, 0.7625, 0.1752, 0.7097, 0.1366, 0.7189, 0.8599, 0.6604, 0.8905, 0.6565, 0.8814, 0.7136, 0.8516, 0.07966, 0.527, 0.07901, 0.4598, 0.08902, 0.4603, 0.08969, 0.5261, 0.6554, 0.09756, 0.7149, 0.1281, 0.7097, 0.1366, 0.6515, 0.1068, 0.7718, 0.8204, 0.7189, 0.8599, 0.7136, 0.8516, 0.7653, 0.813, 0.09008, 0.5935, 0.07966, 0.527, 0.08969, 0.5261, 0.09987, 0.5911, 0.5918, 0.07685, 0.6554, 0.09756, 0.6515, 0.1068, 0.5895, 0.08657, 0.8178, 0.7728, 0.7718, 0.8204, 0.7653, 0.813, 0.8101, 0.7665, 0.1104, 0.6575, 0.09008, 0.5935, 0.09987, 0.5911, 0.1197, 0.6538, 0.5259, 0.06646, 0.5918, 0.07685, 0.5895, 0.08657, 0.5252, 0.07641, 0.8563, 0.7183, 0.8178, 0.7728, 0.8101, 0.7665, 0.8477, 0.7132, 0.1402, 0.7176, 0.1104, 0.6575, 0.1197, 0.6538, 0.1488, 0.7124, 0.4593, 0.06663, 0.5259, 0.06646, 0.5252, 0.07641, 0.4602, 0.07655, 0.8861, 0.6583, 0.8563, 0.7183, 0.8477, 0.7132, 0.8767, 0.6546, 0.179, 0.7722, 0.1402, 0.7176, 0.1488, 0.7124, 0.1866, 0.7657, 0.3937, 0.07735, 0.4593, 0.06663, 0.4602, 0.07655, 0.3961, 0.087, 0.9064, 0.5943, 0.8861, 0.6583, 0.8767, 0.6546, 0.8966, 0.592, 0.2257, 0.8199, 0.179, 0.7722, 0.1866, 0.7657, 0.2322, 0.8124, 0.3307, 0.09834, 0.3937, 0.07735, 0.3961, 0.087, 0.3346, 0.1075, 0.9168, 0.5278, 0.9064, 0.5943, 0.8966, 0.592, 0.9067, 0.527, 0.2791, 0.8596, 0.2257, 0.8199, 0.2322, 0.8124, 0.2844, 0.8511, 0.2719, 0.1291, 0.3307, 0.09834, 0.3346, 0.1075, 0.2772, 0.1374, 0.9168, 0.4605, 0.9168, 0.5278, 0.9067, 0.527, 0.9067, 0.4613, 0.338, 0.8903, 0.2791, 0.8596, 0.2844, 0.8511, 0.3419, 0.8811, 0.2188, 0.1687, 0.2719, 0.1291, 0.2772, 0.1374, 0.2254, 0.1761, 0.9064, 0.3939, 0.9168, 0.4605, 0.9067, 0.4613, 0.8966, 0.3963, 0.401, 0.9112, 0.338, 0.8903, 0.3419, 0.8811, 0.4033, 0.9016, 0.1727, 0.2163, 0.2188, 0.1687, 0.2254, 0.1761, 0.1804, 0.2226, 0.8858, 0.3298, 0.9064, 0.3939, 0.8966, 0.3963, 0.8765, 0.3337, 0.4663, 0.9218, 0.401, 0.9112, 0.4033, 0.9016, 0.4671, 0.9119, 0.1349, 0.2706, 0.1727, 0.2163, 0.1804, 0.2226, 0.1435, 0.2756, 0.8555, 0.2698, 0.8858, 0.3298, 0.8765, 0.3337, 0.8469, 0.275, 0.5325, 0.9218, 0.4663, 0.9218, 0.4671, 0.9119, 0.5317, 0.912, 0.1062, 0.3303, 0.1349, 0.2706, 0.1435, 0.2756, 0.1155, 0.3338, 0.8163, 0.2153, 0.8555, 0.2698, 0.8469, 0.275, 0.8086, 0.2218, 0.5977, 0.9113, 0.5325, 0.9218, 0.5317, 0.912, 0.5954, 0.9017, 0.08746, 0.3938, 0.1062, 0.3303, 0.1155, 0.3338, 0.09717, 0.3959, 0.769, 0.1676, 0.8163, 0.2153, 0.8086, 0.2218, 0.7625, 0.1752, 0.6604, 0.8905, 0.5977, 0.9113, 0.5954, 0.9017, 0.6565, 0.8814])
me_cylinder_005.materials.append(mat_material_003)
me_cylinder_005.materials.append(mat_material_002)
me_cylinder_005.materials.append(mat_material_004)
me_cylinder_005.use_remesh_fix_poles = True
me_cylinder_005.use_remesh_preserve_attributes = False
me_cylinder_005.use_mirror_vertex_groups = False
me_cylinder_005.update()

# ---- objects
ob_cylinder = bpy.data.objects.new('Cylinder', me_cylinder_005)

# ---- transforms, parenting, visibility, modifiers, constraints
ob_cylinder.location = (0.0, 0.0, -0.0003145)
ob_cylinder.lineart.crease_threshold = 0.0

# ---- collection membership
col_collection.objects.link(ob_cylinder)

# ---- scene / render settings (as saved in the file)
scene.frame_start = 1; scene.frame_end = 250; scene.frame_set(1)
scene.render.engine = 'BLENDER_EEVEE_NEXT'
scene.cycles.use_denoising = False
scene.cycles.samples = 128
scene.cycles.sampling_pattern = 'TABULATED_SOBOL'
scene.cycles.use_adaptive_sampling = False
scene.cycles.use_light_tree = False
scene.eevee.use_gtao = True
scene.eevee.gtao_distance = 0.17
scene.eevee.use_raytracing = True
scene.view_settings.view_transform = 'Filmic'
bpy.context.view_layer.update()

# ---- added for rendering (the .blend has no active camera and no usable light): camera, sun
cam_auto = bpy.data.cameras.new('AutoCamera')
cam_auto.lens = 50.0
cam_auto.sensor_width = 36.0
cam_auto.clip_end = 1000.0
ob_auto_camera = bpy.data.objects.new('AutoCamera', cam_auto)
scene.collection.objects.link(ob_auto_camera)
ob_auto_camera.location = (0.264661, -0.317633, 0.211464)
ob_auto_camera.rotation_euler = (1.09748, -7.21219e-08, 0.694738)
scene.camera = ob_auto_camera
light_auto_sun = bpy.data.lights.new('AutoSun', 'SUN')
light_auto_sun.energy = 3.0
light_auto_sun.angle = 0.0523599
ob_auto_sun = bpy.data.objects.new('AutoSun', light_auto_sun)
scene.collection.objects.link(ob_auto_sun)
ob_auto_sun.rotation_euler = (0.872665, 0.174533, 0.523599)
bpy.context.view_layer.update()
